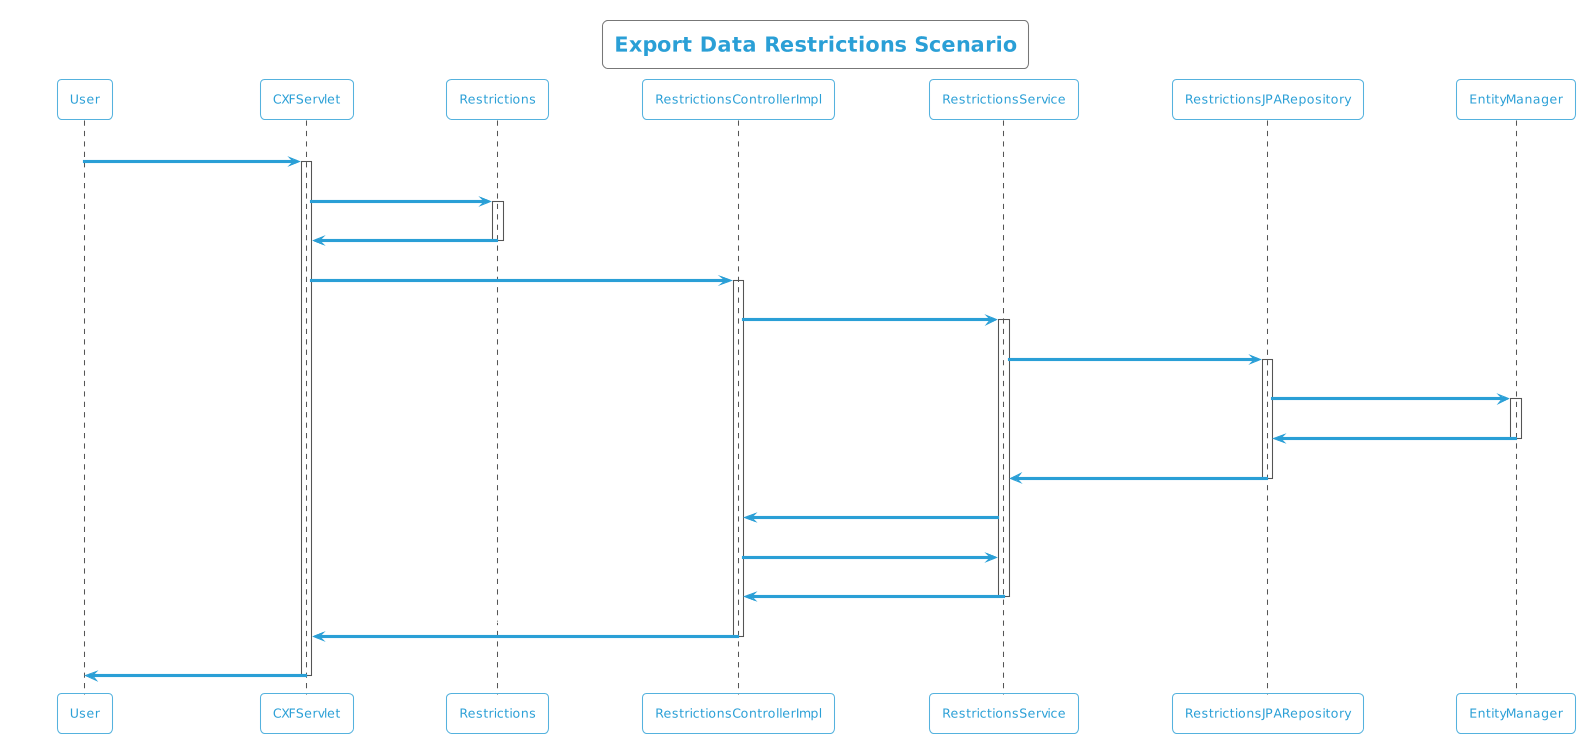

The diagram above was rendered by PlantUML. Its source (embedded in the PNG):
@startuml
!theme cyborg-outline
title Export Data Restrictions Scenario
participant User
User -> CXFServlet: Restrictions
activate CXFServlet
CXFServlet -> Restrictions: << export >>
activate Restrictions
Restrictions -> CXFServlet: << instance >>
deactivate Restrictions
CXFServlet -> RestrictionsControllerImpl: export(:Restrictions)
activate RestrictionsControllerImpl
RestrictionsControllerImpl -> RestrictionsService: search(:Restrictions)
activate RestrictionsService
RestrictionsService -> RestrictionsJPARepository: search(:Restrictions)
activate RestrictionsJPARepository
RestrictionsJPARepository -> EntityManager: save(:Restrictions)
activate EntityManager
EntityManager -> RestrictionsJPARepository: << persisted Restrictions >>
deactivate EntityManager
RestrictionsJPARepository -> RestrictionsService: << persisted Restrictions >>
deactivate RestrictionsJPARepository
RestrictionsService -> RestrictionsControllerImpl: response(:List<Restrictions>)
RestrictionsControllerImpl -> RestrictionsService: export(:Restrictions)
RestrictionsService -> RestrictionsControllerImpl: << persisted Restrictions.xlsx >>
deactivate RestrictionsService
RestrictionsControllerImpl -> CXFServlet: << persisted Restrictions.xlsx >>
deactivate RestrictionsControllerImpl
CXFServlet -> User: marshalled Restrictions XML
deactivate CXFServlet
@enduml